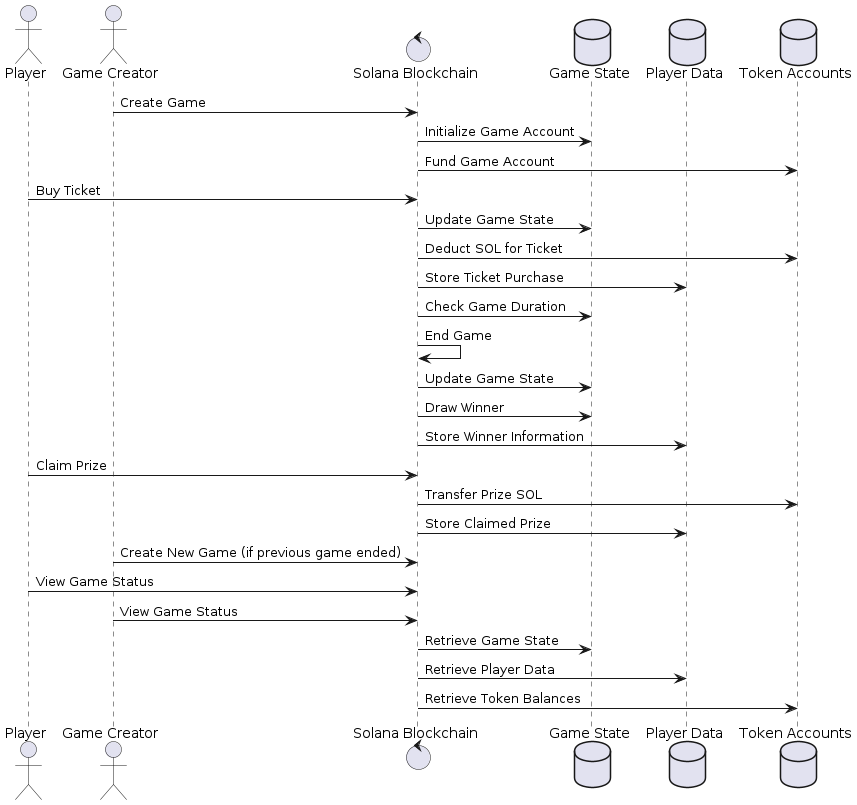

The diagram above was rendered by PlantUML. Its source (embedded in the PNG):
@startuml flow

actor "Player" as Player
actor "Game Creator" as GameCreator
control "Solana Blockchain" as SolanaBlockchain
database "Game State" as GameState
database "Player Data" as PlayerData
database "Token Accounts" as TokenAccounts

GameCreator -> SolanaBlockchain : Create Game
SolanaBlockchain -> GameState : Initialize Game Account
SolanaBlockchain -> TokenAccounts : Fund Game Account

Player -> SolanaBlockchain : Buy Ticket
SolanaBlockchain -> GameState : Update Game State
SolanaBlockchain -> TokenAccounts : Deduct SOL for Ticket
SolanaBlockchain -> PlayerData : Store Ticket Purchase

SolanaBlockchain -> GameState : Check Game Duration
SolanaBlockchain -> SolanaBlockchain : End Game
SolanaBlockchain -> GameState : Update Game State

SolanaBlockchain -> GameState : Draw Winner
SolanaBlockchain -> PlayerData : Store Winner Information

Player -> SolanaBlockchain : Claim Prize
SolanaBlockchain -> TokenAccounts : Transfer Prize SOL
SolanaBlockchain -> PlayerData : Store Claimed Prize

GameCreator -> SolanaBlockchain : Create New Game (if previous game ended)

Player -> SolanaBlockchain : View Game Status
GameCreator -> SolanaBlockchain : View Game Status
SolanaBlockchain -> GameState : Retrieve Game State
SolanaBlockchain -> PlayerData : Retrieve Player Data
SolanaBlockchain -> TokenAccounts : Retrieve Token Balances

@enduml